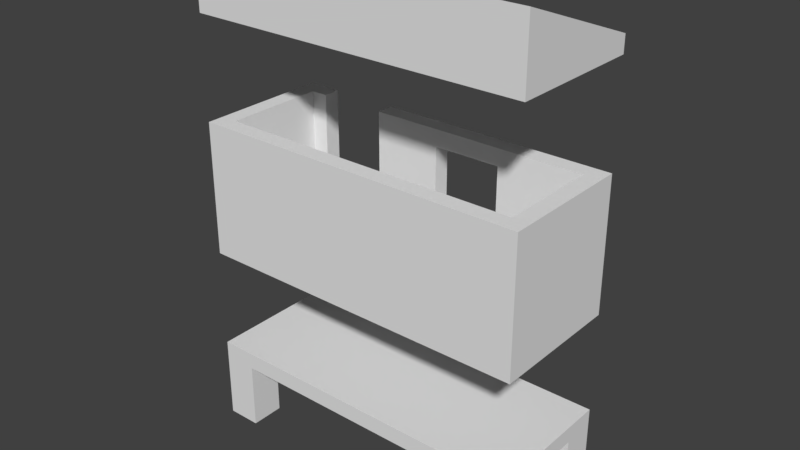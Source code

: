# Source: tiny-house-1.blend  (saved by Blender 2.79.0; exported with 4.5.12 LTS)
import bpy
from mathutils import Matrix  # noqa: F401  (used for matrix-valued properties, if any)

bpy.ops.wm.read_factory_settings(use_empty=True)
scene = bpy.context.scene
scene.name = 'Scene'

# ---- collections
col_collection_1 = bpy.data.collections.new('Collection 1'); scene.collection.children.link(col_collection_1)

# ---- world
world_world = bpy.data.worlds.new('World'); scene.world = world_world
world_world.color = (0.05088, 0.05088, 0.05088)
world_world.use_sun_shadow = False
world_world.sun_shadow_jitter_overblur = 0.0
world_world.cycles.sampling_method = 'MANUAL'

# ---- meshes
me_legs_geo = bpy.data.meshes.new('legs-geo')
me_legs_geo.from_pydata([(5.0, 2.0, -1.0), (5.0, 1.0, -1.0), (4.0, 1.0, -1.0), (4.0, 2.0, -1.0), (5.0, 2.0, 1.0), (5.0, 1.0, 1.0), (4.0, 1.0, 1.0), (4.0, 2.0, 1.0), (5.0, -1.0, -1.0), (5.0, -2.0, -1.0), (4.0, -2.0, -1.0), (4.0, -1.0, -1.0), (5.0, -1.0, 1.0), (5.0, -2.0, 1.0), (4.0, -2.0, 1.0), (4.0, -1.0, 1.0), (-4.0, -1.0, -1.0), (-4.0, -2.0, -1.0), (-5.0, -2.0, -1.0), (-5.0, -1.0, -1.0), (-4.0, -1.0, 1.0), (-4.0, -2.0, 1.0), (-5.0, -2.0, 1.0), (-5.0, -1.0, 1.0), (-4.0, 2.0, -1.0), (-4.0, 1.0, -1.0), (-5.0, 1.0, -1.0), (-5.0, 2.0, -1.0), (-4.0, 2.0, 1.0), (-4.0, 1.0, 1.0), (-5.0, 1.0, 1.0), (-5.0, 2.0, 1.0)], [], [(0, 1, 2, 3), (4, 7, 6, 5), (0, 4, 5, 1), (1, 5, 6, 2), (2, 6, 7, 3), (4, 0, 3, 7), (8, 9, 10, 11), (12, 15, 14, 13), (8, 12, 13, 9), (9, 13, 14, 10), (10, 14, 15, 11), (12, 8, 11, 15), (16, 17, 18, 19), (20, 23, 22, 21), (16, 20, 21, 17), (17, 21, 22, 18), (18, 22, 23, 19), (20, 16, 19, 23), (24, 25, 26, 27), (28, 31, 30, 29), (24, 28, 29, 25), (25, 29, 30, 26), (26, 30, 31, 27), (28, 24, 27, 31)])
_uv = me_legs_geo.uv_layers.new(name='UVMap')
_uv.uv.foreach_set('vector', [0.9987, 0.7136, 0.8566, 0.7136, 0.8566, 0.5715, 0.9987, 0.5715, 0.7127, 0.9978, 0.5706, 0.9978, 0.5706, 0.8557, 0.7127, 0.8557, 0.7136, 0.0004352, 0.7136, 0.2847, 0.5715, 0.2847, 0.5715, 0.0004353, 0.8557, 0.5706, 0.8557, 0.8548, 0.7136, 0.8548, 0.7136, 0.5706, 0.2855, 0.5706, 0.5697, 0.5706, 0.5697, 0.7127, 0.2855, 0.7127, 0.2847, 0.5715, 0.0004352, 0.5715, 0.0004352, 0.4294, 0.2847, 0.4294, 0.9996, 0.1425, 0.8575, 0.1425, 0.8575, 0.0004352, 0.9996, 0.0004352, 0.9987, 0.4276, 0.8566, 0.4276, 0.8566, 0.2855, 0.9987, 0.2855, 0.7127, 0.5706, 0.7127, 0.8548, 0.5706, 0.8548, 0.5706, 0.5706, 0.8557, 0.2855, 0.8557, 0.5697, 0.7136, 0.5697, 0.7136, 0.2855, 0.5706, 0.0004352, 0.5706, 0.2847, 0.4285, 0.2847, 0.4285, 0.0004352, 0.2847, 0.4285, 0.0004352, 0.4285, 0.0004352, 0.2864, 0.2847, 0.2864, 0.9987, 0.5706, 0.8566, 0.5706, 0.8566, 0.4285, 0.9987, 0.4285, 0.8557, 0.9978, 0.7136, 0.9978, 0.7136, 0.8557, 0.8557, 0.8557, 0.4276, 0.0004352, 0.4276, 0.2847, 0.2855, 0.2847, 0.2855, 0.0004353, 0.8566, 0.0004353, 0.8566, 0.2847, 0.7145, 0.2847, 0.7145, 0.0004352, 0.0004352, 0.5724, 0.2847, 0.5724, 0.2847, 0.7145, 0.0004352, 0.7145, 0.2847, 0.1425, 0.0004352, 0.1425, 0.0004352, 0.0004352, 0.2847, 0.0004352, 0.9987, 0.9978, 0.8566, 0.9978, 0.8566, 0.8557, 0.9987, 0.8557, 0.1425, 0.8575, 0.0004352, 0.8575, 0.0004352, 0.7153, 0.1425, 0.7153, 0.4276, 0.2855, 0.4276, 0.5697, 0.2855, 0.5697, 0.2855, 0.2855, 0.4276, 0.7136, 0.4276, 0.9978, 0.2855, 0.9978, 0.2855, 0.7136, 0.4285, 0.2855, 0.7127, 0.2855, 0.7127, 0.4276, 0.4285, 0.4276, 0.2847, 0.2855, 0.0004352, 0.2855, 0.0004352, 0.1434, 0.2847, 0.1434])
me_legs_geo.use_remesh_preserve_volume = False
me_legs_geo.use_remesh_preserve_attributes = False
me_legs_geo.use_mirror_vertex_groups = False
me_legs_geo.update()
me_floor_geo = bpy.data.meshes.new('floor-geo')
me_floor_geo.from_pydata([(5.0, 2.0, -0.25), (5.0, -2.0, -0.25), (-5.0, -2.0, -0.25), (-5.0, 2.0, -0.25), (5.0, 2.0, 0.25), (5.0, -2.0, 0.25), (-5.0, -2.0, 0.25), (-5.0, 2.0, 0.25)], [], [(0, 1, 2, 3), (4, 7, 6, 5), (0, 4, 5, 1), (1, 5, 6, 2), (2, 6, 7, 3), (4, 0, 3, 7)])
_uv = me_floor_geo.uv_layers.new(name='UVMap')
_uv.uv.foreach_set('vector', [0.9998, 0.4004, 0.9998, 0.8003, 0.0001994, 0.8003, 0.0001995, 0.4004, 0.9998, 0.4, 0.0001995, 0.4, 0.0001994, 0.0001994, 0.9998, 0.0001994, 0.8003, 0.9014, 0.8003, 0.9514, 0.4004, 0.9514, 0.4004, 0.9014, 0.9998, 0.8511, 0.9998, 0.901, 0.0001994, 0.901, 0.0001994, 0.8511, 0.0001994, 0.9514, 0.0001994, 0.9014, 0.4, 0.9014, 0.4, 0.9514, 0.9998, 0.8007, 0.9998, 0.8507, 0.0001995, 0.8507, 0.0001994, 0.8007])
me_floor_geo.use_remesh_preserve_volume = False
me_floor_geo.use_remesh_preserve_attributes = False
me_floor_geo.use_mirror_vertex_groups = False
me_floor_geo.update()
me_roof_geo = bpy.data.meshes.new('roof-geo')
me_roof_geo.from_pydata([(5.0, 2.289, -0.6936), (5.0, -1.711, -0.6936), (-5.0, -1.711, -0.6936), (-5.0, 2.289, -0.6936), (5.0, 2.289, -0.1936), (5.0, -1.711, 1.306), (-5.0, -1.711, 1.306), (-5.0, 2.289, -0.1936)], [], [(0, 1, 2, 3), (4, 7, 6, 5), (0, 4, 5, 1), (1, 5, 6, 2), (2, 6, 7, 3), (4, 0, 3, 7)])
_uv = me_roof_geo.uv_layers.new(name='UVMap')
_uv.uv.foreach_set('vector', [0.7816, 0.3344, 0.7816, 0.647, 0.0001971, 0.647, 0.0001972, 0.3344, 0.7816, 0.334, 0.0001973, 0.334, 0.0001971, 0.0001975, 0.7816, 0.0001971, 0.3128, 0.8041, 0.3128, 0.8431, 0.0001971, 0.9603, 0.0001971, 0.8041, 0.7816, 0.6474, 0.7816, 0.8037, 0.0001971, 0.8037, 0.0001972, 0.6474, 0.3132, 0.9603, 0.3132, 0.8041, 0.6257, 0.9213, 0.6257, 0.9603, 0.7816, 0.9607, 0.7816, 0.9998, 0.0001972, 0.9998, 0.0001971, 0.9607])
me_roof_geo.use_remesh_preserve_volume = False
me_roof_geo.use_remesh_preserve_attributes = False
me_roof_geo.use_mirror_vertex_groups = False
me_roof_geo.update()
me_walls_geo = bpy.data.meshes.new('walls-geo')
me_walls_geo.from_pydata([(1.818, 2.018, -2.133), (1.818, 1.518, -2.133), (-0.1816, 1.518, -2.133), (-0.1816, 2.018, -2.133), (1.818, 2.018, -1.633), (1.818, 1.518, -1.633), (-0.1816, 1.518, -1.633), (-0.1816, 2.018, -1.633), (-0.1816, 2.018, -2.133), (-0.1816, -1.982, -2.133), (-2.182, -1.982, -2.133), (-2.182, 2.018, -2.133), (-0.1816, 2.018, -1.633), (-0.1816, -1.982, -1.633), (-2.182, -1.982, -1.633), (-2.182, 2.018, -1.633), (4.818, 2.018, 1.367), (4.818, -1.982, 1.367), (-5.182, -1.982, 1.367), (-5.182, 2.018, 1.367), (4.818, 2.018, 1.867), (4.818, -1.982, 1.867), (-5.182, -1.982, 1.867), (-5.182, 2.018, 1.867), (4.318, 2.018, -1.633), (4.318, -1.982, -1.633), (4.318, -1.982, 1.367), (4.318, 2.018, 1.367), (4.818, 2.018, -1.633), (4.818, -1.982, -1.633), (4.818, -1.982, 1.367), (4.818, 2.018, 1.367), (-5.182, 2.018, -1.633), (-5.182, -1.982, -1.633), (-5.182, -1.982, 1.367), (-5.182, 2.018, 1.367), (-4.682, 2.018, -1.633), (-4.682, -1.982, -1.633), (-4.682, -1.982, 1.367), (-4.682, 2.018, 1.367), (-4.182, 2.018, -2.133), (-4.182, -1.982, -2.133), (-5.182, -1.982, -2.133), (-5.182, 2.018, -2.133), (-4.182, 2.018, -1.633), (-4.182, -1.982, -1.633), (-5.182, -1.982, -1.633), (-5.182, 2.018, -1.633), (4.818, 2.018, -2.133), (4.818, -1.982, -2.133), (1.818, -1.982, -2.133), (1.818, 2.018, -2.133), (4.818, 2.018, -1.633), (4.818, -1.982, -1.633), (1.818, -1.982, -1.633), (1.818, 2.018, -1.633), (1.818, -0.4822, -2.133), (1.818, -1.982, -2.133), (-0.1816, -1.982, -2.133), (-0.1816, -0.4822, -2.133), (1.818, -0.4822, -1.633), (1.818, -1.982, -1.633), (-0.1816, -1.982, -1.633), (-0.1816, -0.4822, -1.633)], [(0, 4), (3, 7), (9, 10), (9, 13), (32, 35), (49, 50), (50, 54)], [(4, 7, 6, 5), (1, 5, 6, 2), (1, 2, 8, 51), (11, 10, 14, 15), (6, 63, 59, 2), (14, 10, 58, 62), (12, 8, 11, 15), (39, 35, 23, 20, 31, 27), (16, 20, 21, 17), (30, 17, 21, 22, 18, 34, 38, 26), (39, 27, 26, 38), (24, 25, 26, 27), (25, 29, 30, 26), (24, 27, 31, 52, 28), (36, 39, 38, 37), (44, 36, 37, 45), (33, 37, 38, 34), (20, 23, 22, 21), (43, 40, 41, 42), (36, 44, 40, 43, 47), (22, 23, 19, 18), (40, 44, 45, 41), (33, 46, 42, 41, 45, 37), (35, 39, 36, 47), (47, 43, 42, 46), (48, 52, 53, 49), (56, 57, 58, 59), (57, 61, 62, 58), (12, 55, 51, 8), (2, 59, 58, 10, 11, 8), (51, 48, 49, 57, 56, 1), (31, 17, 53, 52), (46, 34, 35, 47), (63, 62, 54, 60), (59, 63, 60, 56), (5, 1, 56, 60), (12, 15, 14, 62, 63, 6), (5, 60, 54, 61, 25, 24, 55, 4), (24, 28, 52, 48, 51, 55), (29, 25, 61, 57, 49, 53)])
_uv = me_walls_geo.uv_layers.new(name='UVMap')
_uv.uv.foreach_set('vector', [0.1109, 0.8084, 0.0004266, 0.8084, 0.0004266, 0.7808, 0.1109, 0.7808, 0.8614, 0.4436, 0.8614, 0.4712, 0.751, 0.4712, 0.751, 0.4436, 0.8329, 0.7758, 0.7225, 0.7758, 0.7225, 0.7482, 0.8329, 0.7482, 0.443, 0.834, 0.2221, 0.834, 0.2221, 0.8064, 0.443, 0.8064, 0.8329, 0.7473, 0.7225, 0.7473, 0.7225, 0.7197, 0.8329, 0.7197, 0.0004266, 0.8369, 0.0004266, 0.8093, 0.1109, 0.8093, 0.1109, 0.8369, 0.8045, 0.7767, 0.8045, 0.8043, 0.694, 0.8043, 0.694, 0.7767, 0.4749, 0.8995, 0.4473, 0.8995, 0.4473, 0.8719, 0.9996, 0.8719, 0.9996, 0.8995, 0.972, 0.8995, 0.8858, 0.3628, 0.8858, 0.3904, 0.6648, 0.3904, 0.6648, 0.3628, 0.8949, 0.8487, 0.8947, 0.8487, 0.8947, 0.8711, 0.4473, 0.8711, 0.4473, 0.8487, 0.4474, 0.8339, 0.8947, 0.8339, 0.8948, 0.8409, 0.0004266, 0.2222, 0.4975, 0.2222, 0.4975, 0.4431, 0.0004266, 0.4431, 0.4983, 0.4431, 0.4983, 0.2222, 0.664, 0.2222, 0.664, 0.4431, 0.694, 0.4436, 0.7216, 0.4436, 0.7216, 0.6093, 0.694, 0.6093, 0.6932, 0.4441, 0.6932, 0.6096, 0.6656, 0.6096, 0.6656, 0.4441, 0.6663, 0.4436, 0.443, 0.4439, 0.443, 0.6096, 0.2221, 0.6096, 0.2221, 0.4439, 0.7744, 0.167, 0.7744, 0.1946, 0.5535, 0.1946, 0.5535, 0.167, 0.694, 0.6101, 0.7216, 0.6101, 0.7216, 0.7758, 0.694, 0.7758, 0.5527, 0.2213, 0.0004267, 0.2213, 0.0004266, 0.0004268, 0.5527, 0.0004266, 0.443, 0.7503, 0.443, 0.8055, 0.2221, 0.8055, 0.2221, 0.7503, 0.1393, 0.6394, 0.167, 0.6394, 0.167, 0.667, 0.1117, 0.667, 0.1117, 0.6394, 0.6648, 0.3059, 0.8858, 0.3059, 0.8858, 0.3335, 0.6648, 0.3335, 0.8858, 0.3913, 0.8858, 0.4189, 0.6648, 0.4189, 0.6648, 0.3913, 0.1122, 0.6385, 0.1117, 0.6383, 0.1122, 0.611, 0.1673, 0.611, 0.1673, 0.6385, 0.1398, 0.6385, 0.7501, 0.6093, 0.7225, 0.6093, 0.7225, 0.4436, 0.7501, 0.4436, 0.443, 0.8349, 0.443, 0.8625, 0.2221, 0.8625, 0.2221, 0.8349, 0.8858, 0.3343, 0.8858, 0.362, 0.6648, 0.362, 0.6648, 0.3343, 0.7753, 0.2222, 0.7753, 0.305, 0.6648, 0.305, 0.6648, 0.2222, 0.8329, 0.6343, 0.8329, 0.6619, 0.7225, 0.6619, 0.7225, 0.6343, 0.7225, 0.6913, 0.8329, 0.6913, 0.8329, 0.7189, 0.7225, 0.7189, 0.6406, 0.7209, 0.5302, 0.7209, 0.4473, 0.7209, 0.4473, 0.6105, 0.6682, 0.6105, 0.6682, 0.7209, 0.2212, 0.4445, 0.2212, 0.6101, 0.0004267, 0.6101, 0.0004266, 0.4445, 0.08322, 0.4445, 0.1522, 0.4439, 0.7744, 0.1661, 0.5535, 0.1661, 0.5535, 0.0004266, 0.7744, 0.0004266, 0.4438, 0.6096, 0.4438, 0.4439, 0.6647, 0.4439, 0.6647, 0.6096, 0.0004266, 0.6938, 0.0004266, 0.611, 0.1109, 0.611, 0.1109, 0.6938, 0.0004267, 0.78, 0.0004266, 0.7524, 0.1109, 0.7524, 0.1109, 0.78, 0.8329, 0.6628, 0.8329, 0.6904, 0.7225, 0.6904, 0.7225, 0.6628, 0.6682, 0.7218, 0.6682, 0.8322, 0.4473, 0.8322, 0.4473, 0.7218, 0.5302, 0.7218, 0.6406, 0.7218, 0.3755, 0.7484, 0.3068, 0.7478, 0.2245, 0.7477, 0.2221, 0.7495, 0.2246, 0.6105, 0.4442, 0.6107, 0.4465, 0.7495, 0.4441, 0.7479, 0.1384, 0.7239, 0.166, 0.7239, 0.1665, 0.7236, 0.166, 0.7515, 0.0004266, 0.7515, 0.0004266, 0.7239, 0.1662, 0.7228, 0.1384, 0.7223, 0.0004266, 0.7223, 0.0004272, 0.6947, 0.166, 0.6947, 0.166, 0.7223])
me_walls_geo.use_remesh_preserve_volume = False
me_walls_geo.use_remesh_preserve_attributes = False
me_walls_geo.use_mirror_vertex_groups = False
me_walls_geo.update()

# ---- objects
ob_legs = bpy.data.objects.new('legs', me_legs_geo)
ob_floor = bpy.data.objects.new('floor', me_floor_geo)
ob_roof = bpy.data.objects.new('roof', me_roof_geo)
ob_walls = bpy.data.objects.new('walls', me_walls_geo)

# ---- transforms, parenting, visibility, modifiers, constraints
ob_legs.location = (4.768e-07, 0.0, -2.0)
ob_legs.lock_rotations_4d = False
ob_legs.empty_display_type = 'ARROWS'
ob_legs.lineart.crease_threshold = 0.0
ob_floor.location = (3.044e-08, 4.058e-08, -0.75)
ob_floor.lock_rotations_4d = False
ob_floor.empty_display_type = 'ARROWS'
ob_floor.lineart.crease_threshold = 0.0
ob_roof.location = (-1.163e-07, -0.2888, 10.19)
ob_roof.lock_rotations_4d = False
ob_roof.empty_display_type = 'ARROWS'
ob_roof.lineart.crease_threshold = 0.0
ob_walls.location = (0.1816, -0.1328, 4.482)
ob_walls.rotation_euler = (1.571, -0.0, 0.0)
ob_walls.lock_rotations_4d = False
ob_walls.empty_display_type = 'ARROWS'
ob_walls.lineart.crease_threshold = 0.0

# ---- collection membership
col_collection_1.objects.link(ob_legs)
col_collection_1.objects.link(ob_floor)
col_collection_1.objects.link(ob_roof)
col_collection_1.objects.link(ob_walls)

# ---- scene / render settings (as saved in the file)
scene.frame_start = 1; scene.frame_end = 250; scene.frame_set(1)
scene.render.engine = 'BLENDER_EEVEE_NEXT'
scene.render.resolution_percentage = 50
scene.render.dither_intensity = 0.0
scene.cycles.use_denoising = False
scene.cycles.samples = 128
scene.cycles.sampling_pattern = 'TABULATED_SOBOL'
scene.cycles.use_adaptive_sampling = False
scene.cycles.use_light_tree = False
scene.cycles.blur_glossy = 0.0
scene.cycles.sample_clamp_indirect = 0.0
scene.view_settings.view_transform = 'Standard'
bpy.context.view_layer.update()

# ---- added for rendering (the .blend has no active camera and no usable light): camera, sun
cam_auto = bpy.data.cameras.new('AutoCamera')
cam_auto.lens = 50.0
cam_auto.sensor_width = 36.0
cam_auto.clip_end = 1000.0
ob_auto_camera = bpy.data.objects.new('AutoCamera', cam_auto)
scene.collection.objects.link(ob_auto_camera)
ob_auto_camera.location = (16.7118, -20.0541, 17.6194)
ob_auto_camera.rotation_euler = (1.09748, -7.21219e-08, 0.694738)
scene.camera = ob_auto_camera
light_auto_sun = bpy.data.lights.new('AutoSun', 'SUN')
light_auto_sun.energy = 3.0
light_auto_sun.angle = 0.0523599
ob_auto_sun = bpy.data.objects.new('AutoSun', light_auto_sun)
scene.collection.objects.link(ob_auto_sun)
ob_auto_sun.rotation_euler = (0.872665, 0.174533, 0.523599)
bpy.context.view_layer.update()
